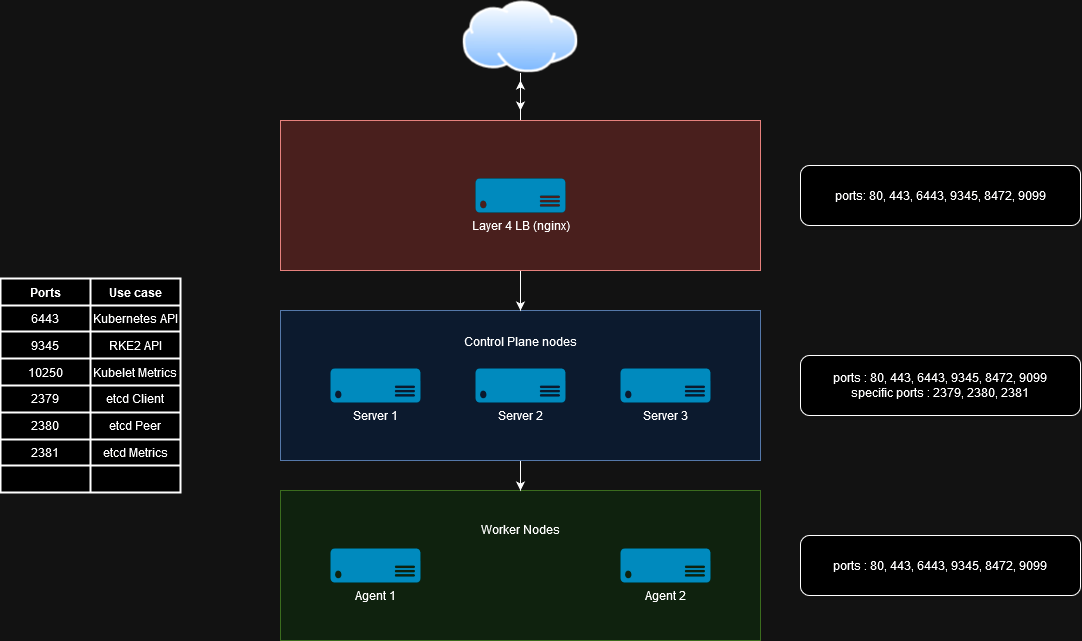

The diagram above was exported from draw.io. Its source (the exported page's mxGraphModel, read from the mxfile embedded in the PNG):
<mxGraphModel dx="1728" dy="1449" grid="1" gridSize="10" guides="1" tooltips="1" connect="1" arrows="1" fold="1" page="1" pageScale="1" pageWidth="1169" pageHeight="827" math="0" shadow="0">
  <root>
    <mxCell id="0" />
    <mxCell id="1" parent="0" />
    <mxCell id="gbOybcC_WE_LkVxhUf0v-8" value="&lt;div&gt;Worker Nodes&lt;/div&gt;&lt;div&gt;&lt;br&gt;&lt;/div&gt;&lt;div&gt;&lt;br&gt;&lt;/div&gt;&lt;div&gt;&lt;br&gt;&lt;/div&gt;&lt;div&gt;&lt;br&gt;&lt;/div&gt;&lt;div&gt;&lt;br&gt;&lt;/div&gt;" style="whiteSpace=wrap;html=1;fillColor=#d5e8d4;strokeColor=#82b366;" vertex="1" parent="1">
      <mxGeometry x="320" y="380" width="480" height="150" as="geometry" />
    </mxCell>
    <mxCell id="gbOybcC_WE_LkVxhUf0v-13" style="edgeStyle=orthogonalEdgeStyle;rounded=0;orthogonalLoop=1;jettySize=auto;html=1;entryX=0.5;entryY=0;entryDx=0;entryDy=0;" edge="1" parent="1" source="gbOybcC_WE_LkVxhUf0v-4" target="gbOybcC_WE_LkVxhUf0v-8">
      <mxGeometry relative="1" as="geometry" />
    </mxCell>
    <mxCell id="gbOybcC_WE_LkVxhUf0v-4" value="&lt;div&gt;Control Plane nodes&lt;/div&gt;&lt;div&gt;&lt;br&gt;&lt;/div&gt;&lt;div&gt;&lt;br&gt;&lt;/div&gt;&lt;div&gt;&lt;br&gt;&lt;/div&gt;&lt;div&gt;&lt;br&gt;&lt;/div&gt;&lt;div&gt;&lt;br&gt;&lt;/div&gt;&lt;div&gt;&lt;br&gt;&lt;/div&gt;" style="whiteSpace=wrap;html=1;fillColor=#dae8fc;strokeColor=#6c8ebf;" vertex="1" parent="1">
      <mxGeometry x="320" y="200" width="480" height="150" as="geometry" />
    </mxCell>
    <mxCell id="gbOybcC_WE_LkVxhUf0v-3" value="Server 3" style="verticalLabelPosition=bottom;html=1;verticalAlign=top;align=center;strokeColor=none;fillColor=#00BEF2;shape=mxgraph.azure.server;" vertex="1" parent="1">
      <mxGeometry x="660" y="258" width="90" height="34" as="geometry" />
    </mxCell>
    <mxCell id="gbOybcC_WE_LkVxhUf0v-5" value="Agent 1" style="verticalLabelPosition=bottom;html=1;verticalAlign=top;align=center;strokeColor=none;fillColor=#00BEF2;shape=mxgraph.azure.server;" vertex="1" parent="1">
      <mxGeometry x="370" y="438" width="90" height="34" as="geometry" />
    </mxCell>
    <mxCell id="gbOybcC_WE_LkVxhUf0v-6" value="Server 2" style="verticalLabelPosition=bottom;html=1;verticalAlign=top;align=center;strokeColor=none;fillColor=#00BEF2;shape=mxgraph.azure.server;" vertex="1" parent="1">
      <mxGeometry x="515" y="258" width="90" height="34" as="geometry" />
    </mxCell>
    <mxCell id="gbOybcC_WE_LkVxhUf0v-7" value="Server 1" style="verticalLabelPosition=bottom;html=1;verticalAlign=top;align=center;strokeColor=none;fillColor=#00BEF2;shape=mxgraph.azure.server;" vertex="1" parent="1">
      <mxGeometry x="370" y="258" width="90" height="34" as="geometry" />
    </mxCell>
    <mxCell id="gbOybcC_WE_LkVxhUf0v-9" value="Agent 2" style="verticalLabelPosition=bottom;html=1;verticalAlign=top;align=center;strokeColor=none;fillColor=#00BEF2;shape=mxgraph.azure.server;" vertex="1" parent="1">
      <mxGeometry x="660" y="438" width="90" height="34" as="geometry" />
    </mxCell>
    <mxCell id="gbOybcC_WE_LkVxhUf0v-12" style="edgeStyle=orthogonalEdgeStyle;rounded=0;orthogonalLoop=1;jettySize=auto;html=1;entryX=0.5;entryY=0;entryDx=0;entryDy=0;" edge="1" parent="1" source="gbOybcC_WE_LkVxhUf0v-10" target="gbOybcC_WE_LkVxhUf0v-4">
      <mxGeometry relative="1" as="geometry" />
    </mxCell>
    <mxCell id="gbOybcC_WE_LkVxhUf0v-19" style="edgeStyle=orthogonalEdgeStyle;rounded=0;orthogonalLoop=1;jettySize=auto;html=1;" edge="1" parent="1" source="gbOybcC_WE_LkVxhUf0v-10">
      <mxGeometry relative="1" as="geometry">
        <mxPoint x="560" y="-30" as="targetPoint" />
      </mxGeometry>
    </mxCell>
    <mxCell id="gbOybcC_WE_LkVxhUf0v-10" value="" style="whiteSpace=wrap;html=1;fillColor=#f8cecc;strokeColor=#b85450;" vertex="1" parent="1">
      <mxGeometry x="320" y="10" width="480" height="150" as="geometry" />
    </mxCell>
    <mxCell id="gbOybcC_WE_LkVxhUf0v-11" value="Layer 4 LB (nginx)" style="verticalLabelPosition=bottom;html=1;verticalAlign=top;align=center;strokeColor=none;fillColor=#00BEF2;shape=mxgraph.azure.server;" vertex="1" parent="1">
      <mxGeometry x="515" y="68" width="90" height="34" as="geometry" />
    </mxCell>
    <mxCell id="gbOybcC_WE_LkVxhUf0v-18" style="edgeStyle=orthogonalEdgeStyle;rounded=0;orthogonalLoop=1;jettySize=auto;html=1;" edge="1" parent="1" source="gbOybcC_WE_LkVxhUf0v-17">
      <mxGeometry relative="1" as="geometry">
        <mxPoint x="560" as="targetPoint" />
      </mxGeometry>
    </mxCell>
    <mxCell id="gbOybcC_WE_LkVxhUf0v-17" value="" style="image;aspect=fixed;perimeter=ellipsePerimeter;html=1;align=center;shadow=0;dashed=0;spacingTop=3;image=img/lib/active_directory/internet_cloud.svg;" vertex="1" parent="1">
      <mxGeometry x="502.5" y="-110" width="115" height="72.45" as="geometry" />
    </mxCell>
    <mxCell id="gbOybcC_WE_LkVxhUf0v-24" value="&lt;div&gt;ports : 80, 443, 6443, 9345, 8472, 9099&lt;/div&gt;&lt;div&gt;specific ports : 2379, 2380, 2381&lt;br&gt;&lt;/div&gt;" style="rounded=1;whiteSpace=wrap;html=1;" vertex="1" parent="1">
      <mxGeometry x="840" y="245" width="280" height="60" as="geometry" />
    </mxCell>
    <mxCell id="gbOybcC_WE_LkVxhUf0v-26" value="ports : 80, 443, 6443, 9345, 8472, 9099" style="rounded=1;whiteSpace=wrap;html=1;" vertex="1" parent="1">
      <mxGeometry x="840" y="425" width="280" height="60" as="geometry" />
    </mxCell>
    <mxCell id="gbOybcC_WE_LkVxhUf0v-27" value="ports: 80, 443, 6443, 9345, 8472, 9099" style="rounded=1;whiteSpace=wrap;html=1;" vertex="1" parent="1">
      <mxGeometry x="840" y="55" width="280" height="60" as="geometry" />
    </mxCell>
    <mxCell id="gbOybcC_WE_LkVxhUf0v-45" value="" style="shape=table;html=1;whiteSpace=wrap;startSize=0;container=1;collapsible=0;childLayout=tableLayout;strokeWidth=2;" vertex="1" parent="1">
      <mxGeometry x="40" y="168" width="180" height="214" as="geometry" />
    </mxCell>
    <mxCell id="gbOybcC_WE_LkVxhUf0v-46" value="" style="shape=tableRow;horizontal=0;startSize=0;swimlaneHead=0;swimlaneBody=0;top=0;left=0;bottom=0;right=0;collapsible=0;dropTarget=0;fillColor=none;points=[[0,0.5],[1,0.5]];portConstraint=eastwest;" vertex="1" parent="gbOybcC_WE_LkVxhUf0v-45">
      <mxGeometry width="180" height="27" as="geometry" />
    </mxCell>
    <mxCell id="gbOybcC_WE_LkVxhUf0v-47" value="Ports" style="shape=partialRectangle;html=1;whiteSpace=wrap;connectable=0;fillColor=none;top=0;left=0;bottom=0;right=0;overflow=hidden;fontStyle=1" vertex="1" parent="gbOybcC_WE_LkVxhUf0v-46">
      <mxGeometry width="90" height="27" as="geometry">
        <mxRectangle width="90" height="27" as="alternateBounds" />
      </mxGeometry>
    </mxCell>
    <mxCell id="gbOybcC_WE_LkVxhUf0v-48" value="Use case" style="shape=partialRectangle;html=1;whiteSpace=wrap;connectable=0;fillColor=none;top=0;left=0;bottom=0;right=0;overflow=hidden;fontStyle=1" vertex="1" parent="gbOybcC_WE_LkVxhUf0v-46">
      <mxGeometry x="90" width="90" height="27" as="geometry">
        <mxRectangle width="90" height="27" as="alternateBounds" />
      </mxGeometry>
    </mxCell>
    <mxCell id="gbOybcC_WE_LkVxhUf0v-49" value="" style="shape=tableRow;horizontal=0;startSize=0;swimlaneHead=0;swimlaneBody=0;top=0;left=0;bottom=0;right=0;collapsible=0;dropTarget=0;fillColor=none;points=[[0,0.5],[1,0.5]];portConstraint=eastwest;" vertex="1" parent="gbOybcC_WE_LkVxhUf0v-45">
      <mxGeometry y="27" width="180" height="26" as="geometry" />
    </mxCell>
    <mxCell id="gbOybcC_WE_LkVxhUf0v-50" value="6443" style="shape=partialRectangle;html=1;whiteSpace=wrap;connectable=0;fillColor=none;top=0;left=0;bottom=0;right=0;overflow=hidden;" vertex="1" parent="gbOybcC_WE_LkVxhUf0v-49">
      <mxGeometry width="90" height="26" as="geometry">
        <mxRectangle width="90" height="26" as="alternateBounds" />
      </mxGeometry>
    </mxCell>
    <mxCell id="gbOybcC_WE_LkVxhUf0v-51" value="Kubernetes API" style="shape=partialRectangle;html=1;whiteSpace=wrap;connectable=0;fillColor=none;top=0;left=0;bottom=0;right=0;overflow=hidden;" vertex="1" parent="gbOybcC_WE_LkVxhUf0v-49">
      <mxGeometry x="90" width="90" height="26" as="geometry">
        <mxRectangle width="90" height="26" as="alternateBounds" />
      </mxGeometry>
    </mxCell>
    <mxCell id="gbOybcC_WE_LkVxhUf0v-52" value="" style="shape=tableRow;horizontal=0;startSize=0;swimlaneHead=0;swimlaneBody=0;top=0;left=0;bottom=0;right=0;collapsible=0;dropTarget=0;fillColor=none;points=[[0,0.5],[1,0.5]];portConstraint=eastwest;" vertex="1" parent="gbOybcC_WE_LkVxhUf0v-45">
      <mxGeometry y="53" width="180" height="27" as="geometry" />
    </mxCell>
    <mxCell id="gbOybcC_WE_LkVxhUf0v-53" value="9345" style="shape=partialRectangle;html=1;whiteSpace=wrap;connectable=0;fillColor=none;top=0;left=0;bottom=0;right=0;overflow=hidden;" vertex="1" parent="gbOybcC_WE_LkVxhUf0v-52">
      <mxGeometry width="90" height="27" as="geometry">
        <mxRectangle width="90" height="27" as="alternateBounds" />
      </mxGeometry>
    </mxCell>
    <mxCell id="gbOybcC_WE_LkVxhUf0v-54" value="RKE2 API" style="shape=partialRectangle;html=1;whiteSpace=wrap;connectable=0;fillColor=none;top=0;left=0;bottom=0;right=0;overflow=hidden;" vertex="1" parent="gbOybcC_WE_LkVxhUf0v-52">
      <mxGeometry x="90" width="90" height="27" as="geometry">
        <mxRectangle width="90" height="27" as="alternateBounds" />
      </mxGeometry>
    </mxCell>
    <mxCell id="gbOybcC_WE_LkVxhUf0v-56" value="" style="shape=tableRow;horizontal=0;startSize=0;swimlaneHead=0;swimlaneBody=0;top=0;left=0;bottom=0;right=0;collapsible=0;dropTarget=0;fillColor=none;points=[[0,0.5],[1,0.5]];portConstraint=eastwest;" vertex="1" parent="gbOybcC_WE_LkVxhUf0v-45">
      <mxGeometry y="80" width="180" height="27" as="geometry" />
    </mxCell>
    <mxCell id="gbOybcC_WE_LkVxhUf0v-57" value="10250" style="shape=partialRectangle;html=1;whiteSpace=wrap;connectable=0;fillColor=none;top=0;left=0;bottom=0;right=0;overflow=hidden;" vertex="1" parent="gbOybcC_WE_LkVxhUf0v-56">
      <mxGeometry width="90" height="27" as="geometry">
        <mxRectangle width="90" height="27" as="alternateBounds" />
      </mxGeometry>
    </mxCell>
    <mxCell id="gbOybcC_WE_LkVxhUf0v-58" value="Kubelet Metrics" style="shape=partialRectangle;html=1;whiteSpace=wrap;connectable=0;fillColor=none;top=0;left=0;bottom=0;right=0;overflow=hidden;" vertex="1" parent="gbOybcC_WE_LkVxhUf0v-56">
      <mxGeometry x="90" width="90" height="27" as="geometry">
        <mxRectangle width="90" height="27" as="alternateBounds" />
      </mxGeometry>
    </mxCell>
    <mxCell id="gbOybcC_WE_LkVxhUf0v-85" value="" style="shape=tableRow;horizontal=0;startSize=0;swimlaneHead=0;swimlaneBody=0;top=0;left=0;bottom=0;right=0;collapsible=0;dropTarget=0;fillColor=none;points=[[0,0.5],[1,0.5]];portConstraint=eastwest;" vertex="1" parent="gbOybcC_WE_LkVxhUf0v-45">
      <mxGeometry y="107" width="180" height="27" as="geometry" />
    </mxCell>
    <mxCell id="gbOybcC_WE_LkVxhUf0v-86" value="2379" style="shape=partialRectangle;html=1;whiteSpace=wrap;connectable=0;fillColor=none;top=0;left=0;bottom=0;right=0;overflow=hidden;" vertex="1" parent="gbOybcC_WE_LkVxhUf0v-85">
      <mxGeometry width="90" height="27" as="geometry">
        <mxRectangle width="90" height="27" as="alternateBounds" />
      </mxGeometry>
    </mxCell>
    <mxCell id="gbOybcC_WE_LkVxhUf0v-87" value="etcd Client" style="shape=partialRectangle;html=1;whiteSpace=wrap;connectable=0;fillColor=none;top=0;left=0;bottom=0;right=0;overflow=hidden;" vertex="1" parent="gbOybcC_WE_LkVxhUf0v-85">
      <mxGeometry x="90" width="90" height="27" as="geometry">
        <mxRectangle width="90" height="27" as="alternateBounds" />
      </mxGeometry>
    </mxCell>
    <mxCell id="gbOybcC_WE_LkVxhUf0v-88" value="" style="shape=tableRow;horizontal=0;startSize=0;swimlaneHead=0;swimlaneBody=0;top=0;left=0;bottom=0;right=0;collapsible=0;dropTarget=0;fillColor=none;points=[[0,0.5],[1,0.5]];portConstraint=eastwest;" vertex="1" parent="gbOybcC_WE_LkVxhUf0v-45">
      <mxGeometry y="134" width="180" height="27" as="geometry" />
    </mxCell>
    <mxCell id="gbOybcC_WE_LkVxhUf0v-89" value="2380" style="shape=partialRectangle;html=1;whiteSpace=wrap;connectable=0;fillColor=none;top=0;left=0;bottom=0;right=0;overflow=hidden;" vertex="1" parent="gbOybcC_WE_LkVxhUf0v-88">
      <mxGeometry width="90" height="27" as="geometry">
        <mxRectangle width="90" height="27" as="alternateBounds" />
      </mxGeometry>
    </mxCell>
    <mxCell id="gbOybcC_WE_LkVxhUf0v-90" value="etcd Peer" style="shape=partialRectangle;html=1;whiteSpace=wrap;connectable=0;fillColor=none;top=0;left=0;bottom=0;right=0;overflow=hidden;" vertex="1" parent="gbOybcC_WE_LkVxhUf0v-88">
      <mxGeometry x="90" width="90" height="27" as="geometry">
        <mxRectangle width="90" height="27" as="alternateBounds" />
      </mxGeometry>
    </mxCell>
    <mxCell id="gbOybcC_WE_LkVxhUf0v-91" value="" style="shape=tableRow;horizontal=0;startSize=0;swimlaneHead=0;swimlaneBody=0;top=0;left=0;bottom=0;right=0;collapsible=0;dropTarget=0;fillColor=none;points=[[0,0.5],[1,0.5]];portConstraint=eastwest;" vertex="1" parent="gbOybcC_WE_LkVxhUf0v-45">
      <mxGeometry y="161" width="180" height="26" as="geometry" />
    </mxCell>
    <mxCell id="gbOybcC_WE_LkVxhUf0v-92" value="2381" style="shape=partialRectangle;html=1;whiteSpace=wrap;connectable=0;fillColor=none;top=0;left=0;bottom=0;right=0;overflow=hidden;" vertex="1" parent="gbOybcC_WE_LkVxhUf0v-91">
      <mxGeometry width="90" height="26" as="geometry">
        <mxRectangle width="90" height="26" as="alternateBounds" />
      </mxGeometry>
    </mxCell>
    <mxCell id="gbOybcC_WE_LkVxhUf0v-93" value="etcd Metrics" style="shape=partialRectangle;html=1;whiteSpace=wrap;connectable=0;fillColor=none;top=0;left=0;bottom=0;right=0;overflow=hidden;" vertex="1" parent="gbOybcC_WE_LkVxhUf0v-91">
      <mxGeometry x="90" width="90" height="26" as="geometry">
        <mxRectangle width="90" height="26" as="alternateBounds" />
      </mxGeometry>
    </mxCell>
    <mxCell id="gbOybcC_WE_LkVxhUf0v-94" value="" style="shape=tableRow;horizontal=0;startSize=0;swimlaneHead=0;swimlaneBody=0;top=0;left=0;bottom=0;right=0;collapsible=0;dropTarget=0;fillColor=none;points=[[0,0.5],[1,0.5]];portConstraint=eastwest;" vertex="1" parent="gbOybcC_WE_LkVxhUf0v-45">
      <mxGeometry y="187" width="180" height="27" as="geometry" />
    </mxCell>
    <mxCell id="gbOybcC_WE_LkVxhUf0v-95" value="" style="shape=partialRectangle;html=1;whiteSpace=wrap;connectable=0;fillColor=none;top=0;left=0;bottom=0;right=0;overflow=hidden;fontStyle=1" vertex="1" parent="gbOybcC_WE_LkVxhUf0v-94">
      <mxGeometry width="90" height="27" as="geometry">
        <mxRectangle width="90" height="27" as="alternateBounds" />
      </mxGeometry>
    </mxCell>
    <mxCell id="gbOybcC_WE_LkVxhUf0v-96" value="" style="shape=partialRectangle;html=1;whiteSpace=wrap;connectable=0;fillColor=none;top=0;left=0;bottom=0;right=0;overflow=hidden;fontStyle=1" vertex="1" parent="gbOybcC_WE_LkVxhUf0v-94">
      <mxGeometry x="90" width="90" height="27" as="geometry">
        <mxRectangle width="90" height="27" as="alternateBounds" />
      </mxGeometry>
    </mxCell>
  </root>
</mxGraphModel>